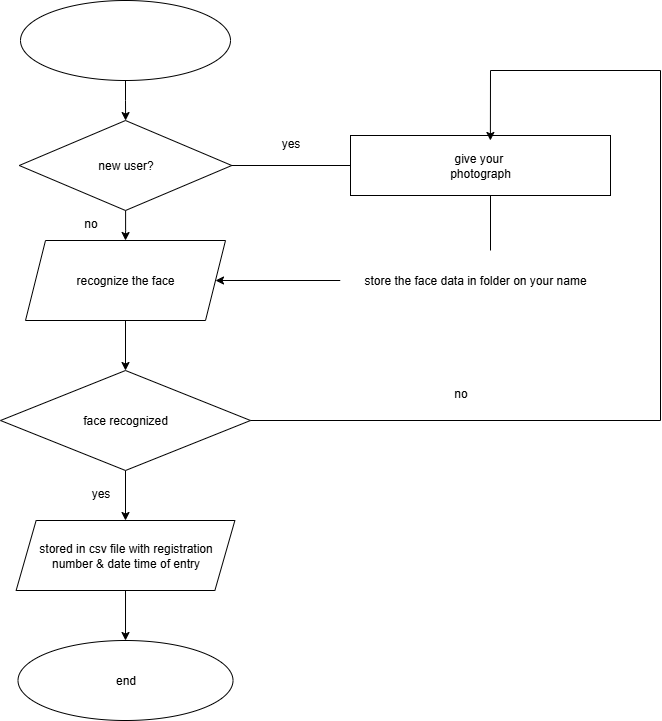

The diagram above was exported from draw.io. Its source (the exported page's mxGraphModel, read from the mxfile embedded in the PNG):
<mxGraphModel dx="1489" dy="814" grid="1" gridSize="10" guides="1" tooltips="1" connect="1" arrows="1" fold="1" page="1" pageScale="1" pageWidth="827" pageHeight="1169" background="#ffffff" math="0" shadow="0">
  <root>
    <mxCell id="0" />
    <mxCell id="1" parent="0" />
    <mxCell id="e-jXlg4jNC-1j0Oj62d5-20" value="" style="edgeStyle=orthogonalEdgeStyle;rounded=0;orthogonalLoop=1;jettySize=auto;html=1;" edge="1" parent="1" source="e-jXlg4jNC-1j0Oj62d5-16" target="e-jXlg4jNC-1j0Oj62d5-19">
      <mxGeometry relative="1" as="geometry" />
    </mxCell>
    <mxCell id="e-jXlg4jNC-1j0Oj62d5-16" value="&lt;font color=&quot;rgba(0, 0, 0, 0)&quot;&gt;start&lt;/font&gt;" style="ellipse;whiteSpace=wrap;html=1;strokeColor=light-dark(#000000,#9AC7BF);fillColor=light-dark(#FFFFFF,#66FFB3);" vertex="1" parent="1">
      <mxGeometry x="300" y="20" width="210" height="80" as="geometry" />
    </mxCell>
    <mxCell id="e-jXlg4jNC-1j0Oj62d5-22" value="" style="edgeStyle=orthogonalEdgeStyle;rounded=0;orthogonalLoop=1;jettySize=auto;html=1;" edge="1" parent="1" source="e-jXlg4jNC-1j0Oj62d5-19" target="e-jXlg4jNC-1j0Oj62d5-21">
      <mxGeometry relative="1" as="geometry" />
    </mxCell>
    <mxCell id="e-jXlg4jNC-1j0Oj62d5-19" value="new user?" style="rhombus;whiteSpace=wrap;html=1;fillColor=light-dark(#FFFFFF,#FF0080);" vertex="1" parent="1">
      <mxGeometry x="298.75" y="140" width="212.5" height="90" as="geometry" />
    </mxCell>
    <mxCell id="e-jXlg4jNC-1j0Oj62d5-25" value="" style="edgeStyle=orthogonalEdgeStyle;rounded=0;orthogonalLoop=1;jettySize=auto;html=1;" edge="1" parent="1" source="e-jXlg4jNC-1j0Oj62d5-21" target="e-jXlg4jNC-1j0Oj62d5-24">
      <mxGeometry relative="1" as="geometry" />
    </mxCell>
    <mxCell id="e-jXlg4jNC-1j0Oj62d5-21" value="recognize the face" style="shape=parallelogram;perimeter=parallelogramPerimeter;whiteSpace=wrap;html=1;fixedSize=1;fillColor=light-dark(#FFFFFF,#0000FF);" vertex="1" parent="1">
      <mxGeometry x="305" y="260" width="200" height="80" as="geometry" />
    </mxCell>
    <mxCell id="e-jXlg4jNC-1j0Oj62d5-28" value="" style="edgeStyle=orthogonalEdgeStyle;rounded=0;orthogonalLoop=1;jettySize=auto;html=1;" edge="1" parent="1" source="e-jXlg4jNC-1j0Oj62d5-24" target="e-jXlg4jNC-1j0Oj62d5-27">
      <mxGeometry relative="1" as="geometry" />
    </mxCell>
    <mxCell id="e-jXlg4jNC-1j0Oj62d5-24" value="face recognized" style="rhombus;whiteSpace=wrap;html=1;fillColor=light-dark(#FFFFFF,#FFFF00);" vertex="1" parent="1">
      <mxGeometry x="280" y="390" width="250" height="100" as="geometry" />
    </mxCell>
    <mxCell id="e-jXlg4jNC-1j0Oj62d5-26" style="edgeStyle=orthogonalEdgeStyle;rounded=0;orthogonalLoop=1;jettySize=auto;html=1;exitX=0.5;exitY=1;exitDx=0;exitDy=0;" edge="1" parent="1" source="e-jXlg4jNC-1j0Oj62d5-24" target="e-jXlg4jNC-1j0Oj62d5-24">
      <mxGeometry relative="1" as="geometry" />
    </mxCell>
    <mxCell id="e-jXlg4jNC-1j0Oj62d5-30" value="" style="edgeStyle=orthogonalEdgeStyle;rounded=0;orthogonalLoop=1;jettySize=auto;html=1;" edge="1" parent="1" source="e-jXlg4jNC-1j0Oj62d5-27" target="e-jXlg4jNC-1j0Oj62d5-29">
      <mxGeometry relative="1" as="geometry" />
    </mxCell>
    <mxCell id="e-jXlg4jNC-1j0Oj62d5-27" value="stored in csv file with registration number &amp;amp; date time of entry" style="shape=parallelogram;perimeter=parallelogramPerimeter;whiteSpace=wrap;html=1;fixedSize=1;fillColor=light-dark(#FFFFFF,#990099);" vertex="1" parent="1">
      <mxGeometry x="295.63" y="540" width="218.75" height="70" as="geometry" />
    </mxCell>
    <mxCell id="e-jXlg4jNC-1j0Oj62d5-29" value="end" style="ellipse;whiteSpace=wrap;html=1;fillColor=light-dark(#FFFFFF,#331A00);" vertex="1" parent="1">
      <mxGeometry x="297.51" y="660" width="215" height="80" as="geometry" />
    </mxCell>
    <mxCell id="e-jXlg4jNC-1j0Oj62d5-31" value="give your&amp;nbsp;&lt;div&gt;photograph&lt;/div&gt;" style="rounded=0;whiteSpace=wrap;html=1;fillColor=light-dark(#FFFFFF,#190033);" vertex="1" parent="1">
      <mxGeometry x="630" y="155" width="260" height="60" as="geometry" />
    </mxCell>
    <mxCell id="e-jXlg4jNC-1j0Oj62d5-38" value="" style="edgeStyle=orthogonalEdgeStyle;rounded=0;orthogonalLoop=1;jettySize=auto;html=1;" edge="1" parent="1" source="e-jXlg4jNC-1j0Oj62d5-32" target="e-jXlg4jNC-1j0Oj62d5-21">
      <mxGeometry relative="1" as="geometry" />
    </mxCell>
    <mxCell id="e-jXlg4jNC-1j0Oj62d5-32" value="store the face data in folder on your name" style="rounded=0;whiteSpace=wrap;html=1;fillColor=light-dark(#FFFFFF,#CDA2BE);strokeColor=none;" vertex="1" parent="1">
      <mxGeometry x="620" y="270" width="270" height="60" as="geometry" />
    </mxCell>
    <mxCell id="e-jXlg4jNC-1j0Oj62d5-33" value="" style="endArrow=none;html=1;rounded=0;exitX=1;exitY=0.5;exitDx=0;exitDy=0;entryX=0;entryY=0.5;entryDx=0;entryDy=0;" edge="1" parent="1" source="e-jXlg4jNC-1j0Oj62d5-19" target="e-jXlg4jNC-1j0Oj62d5-31">
      <mxGeometry width="50" height="50" relative="1" as="geometry">
        <mxPoint x="530" y="200" as="sourcePoint" />
        <mxPoint x="580" y="150" as="targetPoint" />
      </mxGeometry>
    </mxCell>
    <mxCell id="e-jXlg4jNC-1j0Oj62d5-36" value="" style="endArrow=none;html=1;rounded=0;exitX=1;exitY=0.5;exitDx=0;exitDy=0;" edge="1" parent="1" source="e-jXlg4jNC-1j0Oj62d5-24">
      <mxGeometry width="50" height="50" relative="1" as="geometry">
        <mxPoint x="580" y="440" as="sourcePoint" />
        <mxPoint x="940" y="440" as="targetPoint" />
      </mxGeometry>
    </mxCell>
    <mxCell id="e-jXlg4jNC-1j0Oj62d5-39" value="" style="endArrow=none;html=1;rounded=0;entryX=0.462;entryY=0.993;entryDx=0;entryDy=0;entryPerimeter=0;" edge="1" parent="1">
      <mxGeometry width="50" height="50" relative="1" as="geometry">
        <mxPoint x="770" y="270" as="sourcePoint" />
        <mxPoint x="769.9999999999999" y="214.58000000000004" as="targetPoint" />
      </mxGeometry>
    </mxCell>
    <mxCell id="e-jXlg4jNC-1j0Oj62d5-40" value="" style="endArrow=none;html=1;rounded=0;" edge="1" parent="1">
      <mxGeometry width="50" height="50" relative="1" as="geometry">
        <mxPoint x="940" y="440" as="sourcePoint" />
        <mxPoint x="940" y="90" as="targetPoint" />
      </mxGeometry>
    </mxCell>
    <mxCell id="e-jXlg4jNC-1j0Oj62d5-41" value="" style="endArrow=none;html=1;rounded=0;" edge="1" parent="1">
      <mxGeometry width="50" height="50" relative="1" as="geometry">
        <mxPoint x="770" y="90" as="sourcePoint" />
        <mxPoint x="940" y="90" as="targetPoint" />
      </mxGeometry>
    </mxCell>
    <mxCell id="e-jXlg4jNC-1j0Oj62d5-42" value="" style="endArrow=classic;html=1;rounded=0;entryX=0.538;entryY=0.083;entryDx=0;entryDy=0;entryPerimeter=0;" edge="1" parent="1" target="e-jXlg4jNC-1j0Oj62d5-31">
      <mxGeometry width="50" height="50" relative="1" as="geometry">
        <mxPoint x="770" y="90" as="sourcePoint" />
        <mxPoint x="770" y="150" as="targetPoint" />
      </mxGeometry>
    </mxCell>
    <mxCell id="e-jXlg4jNC-1j0Oj62d5-43" value="no" style="text;html=1;align=center;verticalAlign=middle;resizable=0;points=[];autosize=1;strokeColor=none;fillColor=none;" vertex="1" parent="1">
      <mxGeometry x="720" y="398" width="40" height="30" as="geometry" />
    </mxCell>
    <mxCell id="e-jXlg4jNC-1j0Oj62d5-44" value="yes" style="text;html=1;align=center;verticalAlign=middle;resizable=0;points=[];autosize=1;strokeColor=none;fillColor=none;" vertex="1" parent="1">
      <mxGeometry x="550" y="148" width="40" height="30" as="geometry" />
    </mxCell>
    <mxCell id="e-jXlg4jNC-1j0Oj62d5-45" value="no" style="text;html=1;align=center;verticalAlign=middle;resizable=0;points=[];autosize=1;strokeColor=none;fillColor=none;" vertex="1" parent="1">
      <mxGeometry x="350" y="228" width="40" height="30" as="geometry" />
    </mxCell>
    <mxCell id="e-jXlg4jNC-1j0Oj62d5-46" value="yes" style="text;html=1;align=center;verticalAlign=middle;resizable=0;points=[];autosize=1;strokeColor=none;fillColor=none;" vertex="1" parent="1">
      <mxGeometry x="360" y="498" width="40" height="30" as="geometry" />
    </mxCell>
  </root>
</mxGraphModel>